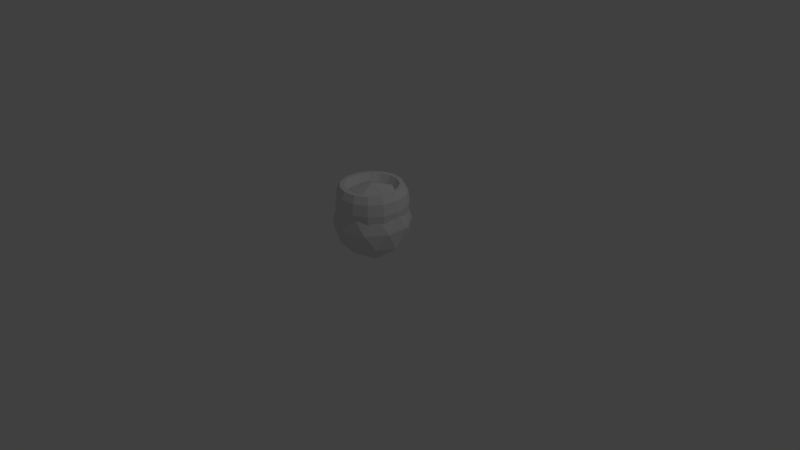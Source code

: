 # Source: king.blend  (saved by Blender 2.76.0; exported with 4.5.12 LTS)
import bpy
from mathutils import Matrix  # noqa: F401  (used for matrix-valued properties, if any)

bpy.ops.wm.read_factory_settings(use_empty=True)
scene = bpy.context.scene
scene.name = 'Scene'

# ---- collections
col_collection_1 = bpy.data.collections.new('Collection 1'); scene.collection.children.link(col_collection_1)

# ---- world
world_world = bpy.data.worlds.new('World'); scene.world = world_world
world_world.color = (0.05088, 0.05088, 0.05088)
world_world.use_sun_shadow = False
world_world.sun_shadow_jitter_overblur = 0.0
world_world.cycles.sampling_method = 'MANUAL'
world_world.cycles.sample_map_resolution = 256

# ---- cameras
cam_camera = bpy.data.cameras.new('Camera')
cam_camera.clip_end = 100.0
cam_camera.lens = 35.0
cam_camera.sensor_width = 32.0
cam_camera.sensor_height = 18.0
cam_camera.ortho_scale = 7.314
cam_camera.dof.focus_distance = 0.0
cam_camera.dof.aperture_fstop = 128.0

# ---- lights
light_lamp = bpy.data.lights.new('Lamp', 'POINT')
light_lamp.transmission_factor = 0.0
light_lamp.cutoff_distance = 30.0
light_lamp.energy = 100.0
light_lamp.shadow_buffer_clip_start = 1.001
light_lamp.shadow_soft_size = 0.1
light_lamp.shadow_maximum_resolution = 0.006
light_lamp.use_absolute_resolution = True
light_lamp.cycles.use_multiple_importance_sampling = False

# ---- meshes
me_export = bpy.data.meshes.new('Export')
me_export.from_pydata([(3.75, 1.119e-06, 1.5), (3.607, 1.119e-06, 1.794), (3.232, 1.119e-06, 1.976), (2.768, 1.119e-06, 1.976), (2.393, 1.119e-06, 1.794), (2.25, 1.119e-06, 1.5), (2.393, 1.119e-06, 1.206), (2.768, 1.119e-06, 1.024), (3.232, 1.119e-06, 1.024), (3.607, 1.119e-06, 1.206), (3.426, 1.525, 1.5), (3.295, 1.467, 1.794), (2.952, 1.314, 1.976), (2.529, 1.126, 1.976), (2.186, 0.9734, 1.794), (2.055, 0.9152, 1.5), (2.186, 0.9734, 1.206), (2.529, 1.126, 1.024), (2.952, 1.314, 1.024), (3.295, 1.467, 1.206), (2.509, 2.787, 1.5), (2.413, 2.68, 1.794), (2.162, 2.402, 1.976), (1.852, 2.057, 1.976), (1.601, 1.779, 1.794), (1.506, 1.672, 1.5), (1.601, 1.779, 1.206), (1.852, 2.057, 1.024), (2.162, 2.402, 1.024), (2.413, 2.68, 1.206), (1.159, 3.566, 1.5), (1.115, 3.43, 1.794), (0.9987, 3.074, 1.976), (0.8554, 2.633, 1.976), (0.7396, 2.276, 1.794), (0.6953, 2.14, 1.5), (0.7396, 2.276, 1.206), (0.8554, 2.633, 1.024), (0.9987, 3.074, 1.024), (1.115, 3.43, 1.206), (-0.392, 3.729, 1.5), (-0.377, 3.587, 1.794), (-0.3378, 3.214, 1.976), (-0.2894, 2.753, 1.976), (-0.2502, 2.38, 1.794), (-0.2352, 2.238, 1.5), (-0.2502, 2.38, 1.206), (-0.2894, 2.753, 1.024), (-0.3378, 3.214, 1.024), (-0.377, 3.587, 1.206), (-1.875, 3.248, 1.5), (-1.803, 3.124, 1.794), (-1.616, 2.799, 1.976), (-1.384, 2.397, 1.976), (-1.197, 2.073, 1.794), (-1.125, 1.949, 1.5), (-1.197, 2.073, 1.206), (-1.384, 2.397, 1.024), (-1.616, 2.799, 1.024), (-1.803, 3.124, 1.206), (-3.034, 2.204, 1.5), (-2.918, 2.12, 1.794), (-2.615, 1.9, 1.976), (-2.24, 1.627, 1.976), (-1.936, 1.407, 1.794), (-1.82, 1.323, 1.5), (-1.936, 1.407, 1.206), (-2.24, 1.627, 1.024), (-2.615, 1.9, 1.024), (-2.918, 2.12, 1.206), (-3.668, 0.7797, 1.5), (-3.528, 0.7499, 1.794), (-3.161, 0.6719, 1.976), (-2.708, 0.5756, 1.976), (-2.341, 0.4976, 1.794), (-2.201, 0.4678, 1.5), (-2.341, 0.4976, 1.206), (-2.708, 0.5756, 1.024), (-3.161, 0.6719, 1.024), (-3.528, 0.7499, 1.206), (-3.668, -0.7797, 1.5), (-3.528, -0.7499, 1.794), (-3.161, -0.6719, 1.976), (-2.708, -0.5755, 1.976), (-2.341, -0.4976, 1.794), (-2.201, -0.4678, 1.5), (-2.341, -0.4976, 1.206), (-2.708, -0.5755, 1.024), (-3.161, -0.6719, 1.024), (-3.528, -0.7499, 1.206), (-3.034, -2.204, 1.5), (-2.918, -2.12, 1.794), (-2.615, -1.9, 1.976), (-2.24, -1.627, 1.976), (-1.936, -1.407, 1.794), (-1.82, -1.323, 1.5), (-1.936, -1.407, 1.206), (-2.24, -1.627, 1.024), (-2.615, -1.9, 1.024), (-2.918, -2.12, 1.206), (-1.875, -3.248, 1.5), (-1.803, -3.124, 1.794), (-1.616, -2.799, 1.976), (-1.384, -2.397, 1.976), (-1.197, -2.073, 1.794), (-1.125, -1.949, 1.5), (-1.197, -2.073, 1.206), (-1.384, -2.397, 1.024), (-1.616, -2.799, 1.024), (-1.803, -3.124, 1.206), (-0.392, -3.729, 1.5), (-0.377, -3.587, 1.794), (-0.3378, -3.214, 1.976), (-0.2894, -2.753, 1.976), (-0.2502, -2.38, 1.794), (-0.2352, -2.238, 1.5), (-0.2502, -2.38, 1.206), (-0.2894, -2.753, 1.024), (-0.3378, -3.214, 1.024), (-0.377, -3.587, 1.206), (1.159, -3.566, 1.5), (1.115, -3.43, 1.794), (0.9987, -3.074, 1.976), (0.8554, -2.633, 1.976), (0.7396, -2.276, 1.794), (0.6953, -2.14, 1.5), (0.7396, -2.276, 1.206), (0.8554, -2.633, 1.024), (0.9987, -3.074, 1.024), (1.115, -3.43, 1.206), (2.509, -2.787, 1.5), (2.413, -2.68, 1.794), (2.162, -2.402, 1.976), (1.852, -2.057, 1.976), (1.601, -1.779, 1.794), (1.506, -1.672, 1.5), (1.601, -1.779, 1.206), (1.852, -2.057, 1.024), (2.162, -2.402, 1.024), (2.413, -2.68, 1.206), (3.426, -1.525, 1.5), (3.295, -1.467, 1.794), (2.952, -1.314, 1.976), (2.529, -1.126, 1.976), (2.186, -0.9734, 1.794), (2.055, -0.9152, 1.5), (2.186, -0.9734, 1.206), (2.529, -1.126, 1.024), (2.952, -1.314, 1.024), (3.295, -1.467, 1.206), (3.323e-07, 1.065e-06, 2.384e-07), (2.894, -2.103, 0.5528), (-1.106, -3.403, 0.5528), (-3.578, 1.065e-06, 0.5528), (-1.106, 3.403, 0.5528), (2.894, 2.103, 0.5528), (1.106, -3.403, 1.447), (-2.894, -2.103, 1.447), (-2.894, 2.103, 1.447), (1.106, 3.403, 1.447), (3.578, 1.065e-06, 1.447), (3.323e-07, 1.065e-06, 2.0), (-0.6498, -2.0, 0.1493), (1.701, -1.236, 0.1493), (1.051, -3.236, 0.4743), (3.403, 1.065e-06, 0.4743), (1.701, 1.236, 0.1493), (-2.103, 1.065e-06, 0.1493), (-2.753, -2.0, 0.4743), (-0.6498, 2.0, 0.1493), (-2.753, 2.0, 0.4743), (1.051, 3.236, 0.4743), (3.804, -1.236, 1.0), (3.804, 1.236, 1.0), (3.323e-07, -4.0, 1.0), (2.351, -3.236, 1.0), (-3.804, -1.236, 1.0), (-2.351, -3.236, 1.0), (-2.351, 3.236, 1.0), (-3.804, 1.236, 1.0), (2.351, 3.236, 1.0), (3.323e-07, 4.0, 1.0), (2.753, -2.0, 1.526), (-1.051, -3.236, 1.526), (-3.403, 1.065e-06, 1.526), (-1.051, 3.236, 1.526), (2.753, 2.0, 1.526), (0.6498, -2.0, 1.851), (2.103, 1.065e-06, 1.851), (-1.701, -1.236, 1.851), (-1.701, 1.236, 1.851), (0.6498, 2.0, 1.851)], [], [(0, 10, 11), (1, 11, 12), (12, 13, 3), (13, 14, 4), (14, 15, 5), (15, 16, 6), (16, 17, 7), (17, 18, 8), (18, 19, 9), (9, 19, 10), (10, 20, 21), (21, 22, 12), (22, 23, 13), (23, 24, 14), (24, 25, 15), (25, 26, 16), (16, 26, 27), (17, 27, 28), (18, 28, 29), (29, 20, 10), (30, 31, 21), (31, 32, 22), (22, 32, 33), (33, 34, 24), (34, 35, 25), (35, 36, 26), (36, 37, 27), (37, 38, 28), (38, 39, 29), (39, 30, 20), (40, 41, 31), (31, 41, 42), (42, 43, 33), (43, 44, 34), (34, 44, 45), (45, 46, 36), (46, 47, 37), (47, 48, 38), (48, 49, 39), (39, 49, 40), (50, 51, 41), (41, 51, 52), (42, 52, 53), (53, 54, 44), (54, 55, 45), (55, 56, 46), (56, 57, 47), (57, 58, 48), (58, 59, 49), (49, 59, 50), (50, 60, 61), (61, 62, 52), (62, 63, 53), (63, 64, 54), (64, 65, 55), (55, 65, 66), (56, 66, 67), (57, 67, 68), (68, 69, 59), (69, 60, 50), (60, 70, 71), (61, 71, 72), (62, 72, 73), (63, 73, 74), (74, 75, 65), (75, 76, 66), (76, 77, 67), (77, 78, 68), (78, 79, 69), (79, 70, 60), (80, 81, 71), (81, 82, 72), (82, 83, 73), (83, 84, 74), (84, 85, 75), (85, 86, 76), (86, 87, 77), (87, 88, 78), (88, 89, 79), (89, 80, 70), (90, 91, 81), (91, 92, 82), (92, 93, 83), (93, 94, 84), (84, 94, 95), (95, 96, 86), (86, 96, 97), (87, 97, 98), (88, 98, 99), (99, 90, 80), (100, 101, 91), (101, 102, 92), (102, 103, 93), (93, 103, 104), (104, 105, 95), (105, 106, 96), (106, 107, 97), (107, 108, 98), (108, 109, 99), (99, 109, 100), (100, 110, 111), (111, 112, 102), (112, 113, 103), (103, 113, 114), (114, 115, 105), (105, 115, 116), (116, 117, 107), (107, 117, 118), (108, 118, 119), (119, 110, 100), (120, 121, 111), (121, 122, 112), (122, 123, 113), (113, 123, 124), (124, 125, 115), (115, 125, 126), (126, 127, 117), (127, 128, 118), (118, 128, 129), (129, 120, 110), (120, 130, 131), (131, 132, 122), (132, 133, 123), (123, 133, 134), (134, 135, 125), (135, 136, 126), (136, 137, 127), (127, 137, 138), (138, 139, 129), (139, 130, 120), (140, 141, 131), (131, 141, 142), (142, 143, 133), (133, 143, 144), (144, 145, 135), (135, 145, 146), (146, 147, 137), (137, 147, 148), (148, 149, 139), (139, 149, 140), (0, 1, 141), (1, 2, 142), (2, 3, 143), (3, 4, 144), (4, 5, 145), (5, 6, 146), (6, 7, 147), (147, 7, 8), (148, 8, 9), (9, 0, 140), (1, 0, 11), (2, 1, 12), (2, 12, 3), (3, 13, 4), (4, 14, 5), (5, 15, 6), (6, 16, 7), (7, 17, 8), (8, 18, 9), (0, 9, 10), (11, 10, 21), (11, 21, 12), (12, 22, 13), (13, 23, 14), (14, 24, 15), (15, 25, 16), (17, 16, 27), (18, 17, 28), (19, 18, 29), (19, 29, 10), (20, 30, 21), (21, 31, 22), (23, 22, 33), (23, 33, 24), (24, 34, 25), (25, 35, 26), (26, 36, 27), (27, 37, 28), (28, 38, 29), (29, 39, 20), (30, 40, 31), (32, 31, 42), (32, 42, 33), (33, 43, 34), (35, 34, 45), (35, 45, 36), (36, 46, 37), (37, 47, 38), (38, 48, 39), (30, 39, 40), (40, 50, 41), (42, 41, 52), (43, 42, 53), (43, 53, 44), (44, 54, 45), (45, 55, 46), (46, 56, 47), (47, 57, 48), (48, 58, 49), (40, 49, 50), (51, 50, 61), (51, 61, 52), (52, 62, 53), (53, 63, 54), (54, 64, 55), (56, 55, 66), (57, 56, 67), (58, 57, 68), (58, 68, 59), (59, 69, 50), (61, 60, 71), (62, 61, 72), (63, 62, 73), (64, 63, 74), (64, 74, 65), (65, 75, 66), (66, 76, 67), (67, 77, 68), (68, 78, 69), (69, 79, 60), (70, 80, 71), (71, 81, 72), (72, 82, 73), (73, 83, 74), (74, 84, 75), (75, 85, 76), (76, 86, 77), (77, 87, 78), (78, 88, 79), (79, 89, 70), (80, 90, 81), (81, 91, 82), (82, 92, 83), (83, 93, 84), (85, 84, 95), (85, 95, 86), (87, 86, 97), (88, 87, 98), (89, 88, 99), (89, 99, 80), (90, 100, 91), (91, 101, 92), (92, 102, 93), (94, 93, 104), (94, 104, 95), (95, 105, 96), (96, 106, 97), (97, 107, 98), (98, 108, 99), (90, 99, 100), (101, 100, 111), (101, 111, 102), (102, 112, 103), (104, 103, 114), (104, 114, 105), (106, 105, 116), (106, 116, 107), (108, 107, 118), (109, 108, 119), (109, 119, 100), (110, 120, 111), (111, 121, 112), (112, 122, 113), (114, 113, 124), (114, 124, 115), (116, 115, 126), (116, 126, 117), (117, 127, 118), (119, 118, 129), (119, 129, 110), (121, 120, 131), (121, 131, 122), (122, 132, 123), (124, 123, 134), (124, 134, 125), (125, 135, 126), (126, 136, 127), (128, 127, 138), (128, 138, 129), (129, 139, 120), (130, 140, 131), (132, 131, 142), (132, 142, 133), (134, 133, 144), (134, 144, 135), (136, 135, 146), (136, 146, 137), (138, 137, 148), (138, 148, 139), (130, 139, 140), (140, 0, 141), (141, 1, 142), (142, 2, 143), (143, 3, 144), (144, 4, 145), (145, 5, 146), (146, 6, 147), (148, 147, 8), (149, 148, 9), (149, 9, 140), (150, 163, 162), (151, 163, 165), (150, 162, 167), (150, 167, 169), (150, 169, 166), (151, 165, 172), (152, 164, 174), (153, 168, 176), (154, 170, 178), (155, 171, 180), (151, 172, 175), (152, 174, 177), (153, 176, 179), (154, 178, 181), (155, 180, 173), (156, 182, 187), (157, 183, 189), (158, 184, 190), (159, 185, 191), (160, 186, 188), (188, 191, 161), (188, 186, 191), (186, 159, 191), (191, 190, 161), (191, 185, 190), (185, 158, 190), (190, 189, 161), (190, 184, 189), (184, 157, 189), (189, 187, 161), (189, 183, 187), (183, 156, 187), (187, 188, 161), (187, 182, 188), (182, 160, 188), (173, 186, 160), (173, 180, 186), (180, 159, 186), (181, 185, 159), (181, 178, 185), (178, 158, 185), (179, 184, 158), (179, 176, 184), (176, 157, 184), (177, 183, 157), (177, 174, 183), (174, 156, 183), (175, 182, 156), (175, 172, 182), (172, 160, 182), (180, 181, 159), (180, 171, 181), (171, 154, 181), (178, 179, 158), (178, 170, 179), (170, 153, 179), (176, 177, 157), (176, 168, 177), (168, 152, 177), (174, 175, 156), (174, 164, 175), (164, 151, 175), (172, 173, 160), (172, 165, 173), (165, 155, 173), (166, 171, 155), (166, 169, 171), (169, 154, 171), (169, 170, 154), (169, 167, 170), (167, 153, 170), (167, 168, 153), (167, 162, 168), (162, 152, 168), (165, 166, 155), (165, 163, 166), (163, 150, 166), (162, 164, 152), (162, 163, 164), (163, 151, 164)])
me_export.use_remesh_preserve_volume = False
me_export.use_remesh_preserve_attributes = False
me_export.use_mirror_vertex_groups = False
me_export.update()

# ---- objects
ob_export = bpy.data.objects.new('Export', me_export)
ob_lamp = bpy.data.objects.new('Lamp', light_lamp)
ob_camera = bpy.data.objects.new('Camera', cam_camera)

# ---- transforms, parenting, visibility, modifiers, constraints
ob_export.location = (0.0, 0.0, 0.0)
ob_export.scale = (0.125, 0.125, 0.5)
ob_export.lineart.crease_threshold = 0.0
ob_lamp.location = (4.076, 1.005, 5.904)
ob_lamp.rotation_euler = (0.6503, 0.05522, 1.866)
ob_lamp.lock_rotations_4d = False
ob_lamp.empty_display_type = 'ARROWS'
ob_lamp.color = (0.0, 0.0, 0.0, 0.0)
ob_lamp.lineart.crease_threshold = 0.0
ob_camera.location = (7.481, -6.508, 5.344)
ob_camera.rotation_euler = (1.109, 0.01082, 0.8149)
ob_camera.lock_rotations_4d = False
ob_camera.empty_display_type = 'ARROWS'
ob_camera.color = (0.0, 0.0, 0.0, 0.0)
ob_camera.display_type = 'WIRE'
ob_camera.lineart.crease_threshold = 0.0

# ---- collection membership
col_collection_1.objects.link(ob_export)
col_collection_1.objects.link(ob_lamp)
col_collection_1.objects.link(ob_camera)

# ---- scene / render settings (as saved in the file)
scene.camera = ob_camera
scene.frame_start = 1; scene.frame_end = 250; scene.frame_set(38)
scene.render.engine = 'BLENDER_EEVEE_NEXT'
scene.render.resolution_percentage = 50
scene.render.dither_intensity = 0.0
scene.cycles.use_denoising = False
scene.cycles.samples = 10
scene.cycles.sampling_pattern = 'TABULATED_SOBOL'
scene.cycles.light_sampling_threshold = 0.0
scene.cycles.use_adaptive_sampling = False
scene.cycles.use_light_tree = False
scene.cycles.blur_glossy = 0.0
scene.cycles.pixel_filter_type = 'GAUSSIAN'
scene.cycles.sample_clamp_indirect = 0.0
scene.view_settings.view_transform = 'Standard'
bpy.context.view_layer.update()
